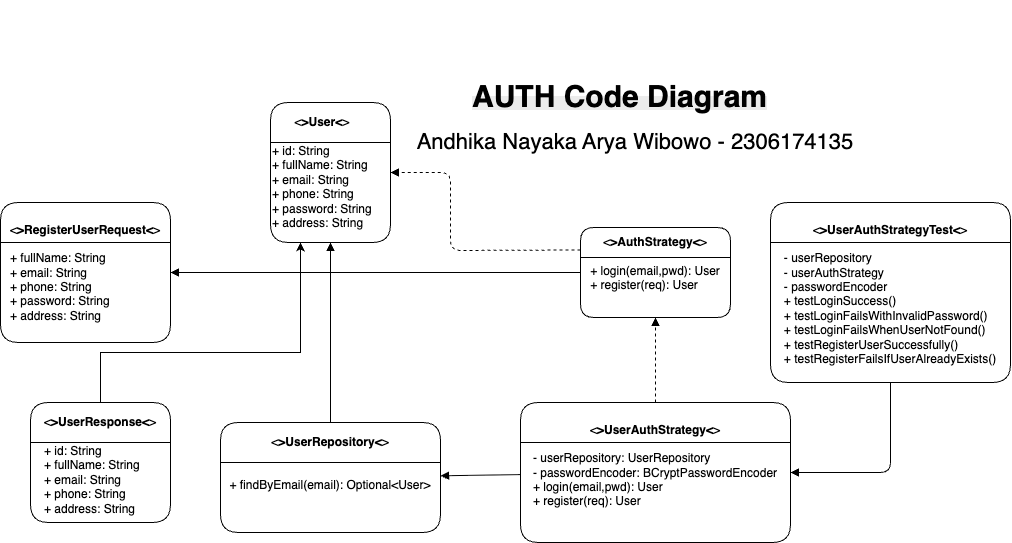

The diagram above was exported from draw.io. Its source (the exported page's mxGraphModel, read from the mxfile embedded in the PNG):
<mxGraphModel dx="1577" dy="2173" grid="1" gridSize="10" guides="1" tooltips="1" connect="1" arrows="1" fold="1" page="1" pageScale="1" pageWidth="850" pageHeight="1100" math="0" shadow="0">
  <root>
    <mxCell id="0" />
    <mxCell id="1" parent="0" />
    <mxCell id="dto1" value="&lt;div&gt;&lt;br&gt;&lt;/div&gt;&lt;div&gt;&lt;br&gt;&lt;/div&gt;&lt;div&gt;&lt;br&gt;&lt;/div&gt;&lt;div&gt;&lt;br&gt;&lt;/div&gt;&lt;div&gt;&lt;br&gt;&lt;/div&gt;&lt;div&gt;&lt;br&gt;&lt;/div&gt;&lt;div&gt;&lt;br&gt;&lt;/div&gt;&amp;lt;&lt;b&gt;&amp;gt;RegisterUserRequest&amp;lt;&lt;/b&gt;&amp;gt;&lt;br&gt;&lt;br&gt;&lt;div style=&quot;text-align: left;&quot;&gt;&lt;span style=&quot;background-color: transparent; color: light-dark(rgb(0, 0, 0), rgb(255, 255, 255));&quot;&gt;+ fullName: String&lt;/span&gt;&lt;/div&gt;&lt;div style=&quot;text-align: left;&quot;&gt;&lt;span style=&quot;background-color: transparent; color: light-dark(rgb(0, 0, 0), rgb(255, 255, 255));&quot;&gt;+ email: String&lt;/span&gt;&lt;/div&gt;&lt;div style=&quot;text-align: left;&quot;&gt;&lt;span style=&quot;background-color: transparent; color: light-dark(rgb(0, 0, 0), rgb(255, 255, 255));&quot;&gt;+ phone: String&lt;/span&gt;&lt;/div&gt;&lt;div style=&quot;text-align: left;&quot;&gt;&lt;span style=&quot;background-color: transparent; color: light-dark(rgb(0, 0, 0), rgb(255, 255, 255));&quot;&gt;+ password: String&lt;/span&gt;&lt;/div&gt;&lt;div style=&quot;text-align: left;&quot;&gt;&lt;span style=&quot;background-color: transparent; color: light-dark(rgb(0, 0, 0), rgb(255, 255, 255));&quot;&gt;+ address: String&lt;/span&gt;&lt;/div&gt;" style="shape=swimlane;html=1;whiteSpace=wrap;collapsible=0;rounded=1;" parent="1" vertex="1">
      <mxGeometry x="90" y="20" width="170" height="140" as="geometry" />
    </mxCell>
    <mxCell id="dto2" value="&lt;div&gt;&lt;br&gt;&lt;/div&gt;&lt;div&gt;&lt;br&gt;&lt;/div&gt;&lt;div&gt;&lt;br&gt;&lt;/div&gt;&lt;div&gt;&lt;br&gt;&lt;/div&gt;&lt;div&gt;&lt;br&gt;&lt;/div&gt;&lt;div&gt;&lt;br&gt;&lt;/div&gt;&lt;div&gt;&lt;br&gt;&lt;/div&gt;&amp;lt;&lt;b&gt;&amp;gt;UserResponse&amp;lt;&lt;/b&gt;&amp;gt;&lt;br&gt;&lt;br&gt;&lt;div style=&quot;text-align: left;&quot;&gt;&lt;span style=&quot;background-color: transparent; color: light-dark(rgb(0, 0, 0), rgb(255, 255, 255));&quot;&gt;+ id: String&lt;/span&gt;&lt;/div&gt;&lt;div style=&quot;text-align: left;&quot;&gt;&lt;span style=&quot;background-color: transparent; color: light-dark(rgb(0, 0, 0), rgb(255, 255, 255));&quot;&gt;+ fullName: String&lt;/span&gt;&lt;/div&gt;&lt;div style=&quot;text-align: left;&quot;&gt;&lt;span style=&quot;background-color: transparent; color: light-dark(rgb(0, 0, 0), rgb(255, 255, 255));&quot;&gt;+ email: String&lt;/span&gt;&lt;/div&gt;&lt;div style=&quot;text-align: left;&quot;&gt;&lt;span style=&quot;background-color: transparent; color: light-dark(rgb(0, 0, 0), rgb(255, 255, 255));&quot;&gt;+ phone: String&lt;/span&gt;&lt;/div&gt;&lt;div style=&quot;text-align: left;&quot;&gt;&lt;span style=&quot;background-color: transparent; color: light-dark(rgb(0, 0, 0), rgb(255, 255, 255));&quot;&gt;+ address: String&lt;/span&gt;&lt;/div&gt;&lt;div&gt;&lt;br&gt;&lt;/div&gt;" style="shape=swimlane;html=1;whiteSpace=wrap;collapsible=0;rounded=1;" parent="1" vertex="1">
      <mxGeometry x="120" y="220" width="140" height="120" as="geometry" />
    </mxCell>
    <mxCell id="model" value="&lt;div style=&quot;text-align: center;&quot;&gt;&lt;span style=&quot;background-color: transparent; color: light-dark(rgb(0, 0, 0), rgb(255, 255, 255));&quot;&gt;&lt;br&gt;&lt;/span&gt;&lt;/div&gt;&lt;div style=&quot;text-align: center;&quot;&gt;&lt;span style=&quot;background-color: transparent; color: light-dark(rgb(0, 0, 0), rgb(255, 255, 255));&quot;&gt;&lt;br&gt;&lt;/span&gt;&lt;/div&gt;&lt;div style=&quot;text-align: center;&quot;&gt;&lt;span style=&quot;background-color: transparent; color: light-dark(rgb(0, 0, 0), rgb(255, 255, 255));&quot;&gt;&lt;br&gt;&lt;/span&gt;&lt;/div&gt;&lt;div style=&quot;text-align: center;&quot;&gt;&lt;span style=&quot;background-color: transparent; color: light-dark(rgb(0, 0, 0), rgb(255, 255, 255));&quot;&gt;&lt;br&gt;&lt;/span&gt;&lt;/div&gt;&lt;div style=&quot;text-align: center;&quot;&gt;&lt;span style=&quot;background-color: transparent; color: light-dark(rgb(0, 0, 0), rgb(255, 255, 255));&quot;&gt;&lt;br&gt;&lt;/span&gt;&lt;/div&gt;&lt;div style=&quot;text-align: center;&quot;&gt;&lt;span style=&quot;background-color: transparent; color: light-dark(rgb(0, 0, 0), rgb(255, 255, 255));&quot;&gt;&lt;br&gt;&lt;/span&gt;&lt;/div&gt;&lt;div style=&quot;text-align: center;&quot;&gt;&lt;span style=&quot;background-color: transparent; color: light-dark(rgb(0, 0, 0), rgb(255, 255, 255));&quot;&gt;&lt;br&gt;&lt;/span&gt;&lt;/div&gt;&lt;div style=&quot;text-align: center;&quot;&gt;&lt;span style=&quot;background-color: transparent; color: light-dark(rgb(0, 0, 0), rgb(255, 255, 255));&quot;&gt;&lt;br&gt;&lt;/span&gt;&lt;/div&gt;&lt;div style=&quot;text-align: center;&quot;&gt;&lt;span style=&quot;background-color: transparent; color: light-dark(rgb(0, 0, 0), rgb(255, 255, 255));&quot;&gt;&amp;lt;&lt;/span&gt;&lt;b style=&quot;background-color: transparent; color: light-dark(rgb(0, 0, 0), rgb(255, 255, 255));&quot;&gt;&amp;gt;User&amp;lt;&lt;/b&gt;&lt;span style=&quot;background-color: transparent; color: light-dark(rgb(0, 0, 0), rgb(255, 255, 255));&quot;&gt;&amp;gt;&lt;/span&gt;&lt;/div&gt;&lt;div style=&quot;text-align: center;&quot;&gt;&lt;br&gt;&lt;/div&gt;+ id: String&lt;br&gt;+ fullName: String&lt;br&gt;+ email: String&lt;br&gt;+ phone: String&lt;br&gt;+ password: String&lt;br&gt;+ address: String&lt;div&gt;&lt;br/&gt;&lt;/div&gt;" style="shape=swimlane;html=1;whiteSpace=wrap;collapsible=0;rounded=1;align=left;" parent="1" vertex="1">
      <mxGeometry x="360" y="-80" width="120" height="140" as="geometry" />
    </mxCell>
    <mxCell id="repo" value="&lt;div&gt;&lt;br&gt;&lt;/div&gt;&lt;div&gt;&lt;br&gt;&lt;/div&gt;&lt;div&gt;&lt;br&gt;&lt;/div&gt;&amp;lt;&lt;b&gt;&amp;gt;UserRepository&amp;lt;&lt;/b&gt;&amp;gt;&lt;br&gt;&lt;br&gt;&lt;div&gt;&lt;br&gt;&lt;/div&gt;&lt;div style=&quot;text-align: left;&quot;&gt;+ findByEmail(email): Optional&amp;lt;User&amp;gt;&lt;/div&gt;" style="shape=swimlane;html=1;whiteSpace=wrap;collapsible=0;rounded=1;" parent="1" vertex="1">
      <mxGeometry x="310" y="240" width="220" height="110" as="geometry" />
    </mxCell>
    <mxCell id="iface" value="&lt;div&gt;&lt;br&gt;&lt;/div&gt;&lt;div&gt;&lt;br&gt;&lt;/div&gt;&lt;div&gt;&lt;br&gt;&lt;/div&gt;&amp;lt;&lt;b&gt;&amp;gt;AuthStrategy&amp;lt;&lt;/b&gt;&amp;gt;&lt;br&gt;&lt;br&gt;&lt;div style=&quot;text-align: left;&quot;&gt;&lt;span style=&quot;background-color: transparent; color: light-dark(rgb(0, 0, 0), rgb(255, 255, 255));&quot;&gt;+ login(email,pwd): User&lt;/span&gt;&lt;/div&gt;&lt;div style=&quot;text-align: left;&quot;&gt;&lt;span style=&quot;background-color: transparent; color: light-dark(rgb(0, 0, 0), rgb(255, 255, 255));&quot;&gt;+ register(req): User&lt;/span&gt;&lt;/div&gt;" style="shape=swimlane;html=1;whiteSpace=wrap;collapsible=0;rounded=1;startSize=30;" parent="1" vertex="1">
      <mxGeometry x="670" y="45" width="150" height="90" as="geometry" />
    </mxCell>
    <mxCell id="impl" value="&lt;div&gt;&lt;br&gt;&lt;/div&gt;&lt;div&gt;&lt;br&gt;&lt;/div&gt;&lt;div&gt;&lt;br&gt;&lt;/div&gt;&lt;div&gt;&lt;br&gt;&lt;/div&gt;&lt;div&gt;&lt;br&gt;&lt;/div&gt;&lt;div&gt;&lt;br&gt;&lt;/div&gt;&amp;lt;&lt;b&gt;&amp;gt;UserAuthStrategy&amp;lt;&lt;/b&gt;&amp;gt;&lt;br&gt;&lt;div style=&quot;text-align: left;&quot;&gt;&lt;br&gt;&lt;/div&gt;&lt;div style=&quot;text-align: left;&quot;&gt;&lt;span style=&quot;background-color: transparent; color: light-dark(rgb(0, 0, 0), rgb(255, 255, 255));&quot;&gt;- userRepository: UserRepository&lt;/span&gt;&lt;/div&gt;&lt;div style=&quot;text-align: left;&quot;&gt;&lt;span style=&quot;background-color: transparent; color: light-dark(rgb(0, 0, 0), rgb(255, 255, 255));&quot;&gt;- passwordEncoder: BCryptPasswordEncoder&lt;/span&gt;&lt;/div&gt;&lt;div style=&quot;text-align: left;&quot;&gt;&lt;span style=&quot;background-color: transparent; color: light-dark(rgb(0, 0, 0), rgb(255, 255, 255));&quot;&gt;+ login(email,pwd): User&lt;/span&gt;&lt;/div&gt;&lt;div style=&quot;text-align: left;&quot;&gt;&lt;span style=&quot;background-color: transparent; color: light-dark(rgb(0, 0, 0), rgb(255, 255, 255));&quot;&gt;+ register(req): User&lt;/span&gt;&lt;/div&gt;" style="shape=swimlane;html=1;whiteSpace=wrap;collapsible=0;rounded=1;" parent="1" vertex="1">
      <mxGeometry x="610" y="220" width="270" height="140" as="geometry" />
    </mxCell>
    <mxCell id="test" value="&lt;div&gt;&lt;br&gt;&lt;/div&gt;&lt;div&gt;&lt;br&gt;&lt;/div&gt;&lt;div&gt;&lt;br&gt;&lt;/div&gt;&lt;div&gt;&lt;br&gt;&lt;/div&gt;&lt;div&gt;&lt;br&gt;&lt;/div&gt;&lt;div&gt;&lt;br&gt;&lt;/div&gt;&lt;div&gt;&lt;br&gt;&lt;/div&gt;&lt;div&gt;&lt;br&gt;&lt;/div&gt;&lt;div&gt;&lt;br&gt;&lt;/div&gt;&lt;div&gt;&lt;br&gt;&lt;/div&gt;&amp;lt;&lt;b&gt;&amp;gt;UserAuthStrategyTest&amp;lt;&lt;/b&gt;&amp;gt;&lt;br&gt;&lt;br&gt;&lt;div style=&quot;text-align: left;&quot;&gt;&lt;span style=&quot;background-color: transparent; color: light-dark(rgb(0, 0, 0), rgb(255, 255, 255));&quot;&gt;- userRepository&lt;/span&gt;&lt;/div&gt;&lt;div style=&quot;text-align: left;&quot;&gt;&lt;span style=&quot;background-color: transparent; color: light-dark(rgb(0, 0, 0), rgb(255, 255, 255));&quot;&gt;- userAuthStrategy&lt;/span&gt;&lt;/div&gt;&lt;div style=&quot;text-align: left;&quot;&gt;&lt;span style=&quot;background-color: transparent; color: light-dark(rgb(0, 0, 0), rgb(255, 255, 255));&quot;&gt;- passwordEncoder&lt;/span&gt;&lt;/div&gt;&lt;div style=&quot;text-align: left;&quot;&gt;&lt;span style=&quot;background-color: transparent; color: light-dark(rgb(0, 0, 0), rgb(255, 255, 255));&quot;&gt;+ testLoginSuccess()&lt;/span&gt;&lt;/div&gt;&lt;div style=&quot;text-align: left;&quot;&gt;&lt;span style=&quot;background-color: transparent; color: light-dark(rgb(0, 0, 0), rgb(255, 255, 255));&quot;&gt;+ testLoginFailsWithInvalidPassword()&lt;/span&gt;&lt;/div&gt;&lt;div style=&quot;text-align: left;&quot;&gt;&lt;span style=&quot;background-color: transparent; color: light-dark(rgb(0, 0, 0), rgb(255, 255, 255));&quot;&gt;+ testLoginFailsWhenUserNotFound()&lt;/span&gt;&lt;/div&gt;&lt;div style=&quot;text-align: left;&quot;&gt;&lt;span style=&quot;background-color: transparent; color: light-dark(rgb(0, 0, 0), rgb(255, 255, 255));&quot;&gt;+ testRegisterUserSuccessfully()&lt;/span&gt;&lt;/div&gt;&lt;div style=&quot;text-align: left;&quot;&gt;&lt;span style=&quot;background-color: transparent; color: light-dark(rgb(0, 0, 0), rgb(255, 255, 255));&quot;&gt;+ testRegisterFailsIfUserAlreadyExists()&lt;/span&gt;&lt;/div&gt;" style="shape=swimlane;html=1;whiteSpace=wrap;collapsible=0;rounded=1;" parent="1" vertex="1">
      <mxGeometry x="860" y="20" width="240" height="180" as="geometry" />
    </mxCell>
    <mxCell id="dAXDI3N7gfAK8y0DXo1a-2" value="&lt;span style=&quot;font-size: 22px;&quot;&gt;Andhika Nayaka Arya Wibowo - 2306174135&lt;/span&gt;" style="text;html=1;align=center;verticalAlign=middle;whiteSpace=wrap;rounded=0;" vertex="1" parent="test">
      <mxGeometry x="-450" y="-110" width="630" height="100" as="geometry" />
    </mxCell>
    <mxCell id="e1" style="html=1;endArrow=block;dashed=1" parent="1" source="impl" target="iface" edge="1">
      <mxGeometry relative="1" as="geometry" />
    </mxCell>
    <mxCell id="e2" style="html=1;endArrow=block" parent="1" source="impl" target="repo" edge="1">
      <mxGeometry relative="1" as="geometry" />
    </mxCell>
    <mxCell id="e3" style="html=1;endArrow=block" parent="1" source="repo" target="model" edge="1">
      <mxGeometry relative="1" as="geometry" />
    </mxCell>
    <mxCell id="e4" style="html=1;endArrow=block" parent="1" source="iface" target="dto1" edge="1">
      <mxGeometry relative="1" as="geometry" />
    </mxCell>
    <mxCell id="e5" style="html=1;endArrow=block;dashed=1;exitX=0;exitY=0.25;exitDx=0;exitDy=0;" parent="1" source="iface" target="model" edge="1">
      <mxGeometry relative="1" as="geometry">
        <Array as="points">
          <mxPoint x="540" y="68" />
          <mxPoint x="540" y="-10" />
        </Array>
      </mxGeometry>
    </mxCell>
    <mxCell id="e6" style="html=1;endArrow=block" parent="1" source="test" target="impl" edge="1">
      <mxGeometry relative="1" as="geometry">
        <Array as="points">
          <mxPoint x="980" y="290" />
        </Array>
      </mxGeometry>
    </mxCell>
    <mxCell id="dAXDI3N7gfAK8y0DXo1a-1" value="" style="endArrow=classic;html=1;rounded=0;exitX=0.5;exitY=0;exitDx=0;exitDy=0;entryX=0.25;entryY=1;entryDx=0;entryDy=0;" edge="1" parent="1" source="dto2" target="model">
      <mxGeometry width="50" height="50" relative="1" as="geometry">
        <mxPoint x="340" y="140" as="sourcePoint" />
        <mxPoint x="310" y="170" as="targetPoint" />
        <Array as="points">
          <mxPoint x="190" y="170" />
          <mxPoint x="390" y="170" />
        </Array>
      </mxGeometry>
    </mxCell>
    <mxCell id="dAXDI3N7gfAK8y0DXo1a-3" value="&lt;b style=&quot;forced-color-adjust: none; color: rgb(0, 0, 0); font-family: Helvetica; font-size: 12px; font-style: normal; font-variant-ligatures: normal; font-variant-caps: normal; letter-spacing: normal; orphans: 2; text-align: center; text-indent: 0px; text-transform: none; widows: 2; word-spacing: 0px; -webkit-text-stroke-width: 0px; white-space: normal; background-color: rgb(236, 236, 236); text-decoration-thickness: initial; text-decoration-style: initial; text-decoration-color: initial;&quot;&gt;&lt;font style=&quot;forced-color-adjust: none; font-size: 30px;&quot;&gt;AUTH Code Diagram&lt;/font&gt;&lt;/b&gt;" style="text;whiteSpace=wrap;html=1;" vertex="1" parent="1">
      <mxGeometry x="560" y="-110" width="300" height="60" as="geometry" />
    </mxCell>
  </root>
</mxGraphModel>